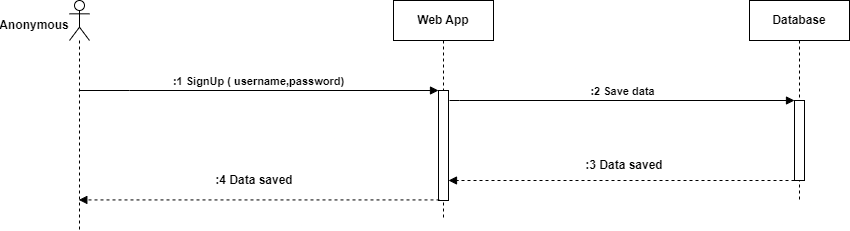

The diagram above was exported from draw.io. Its source (the exported page's mxGraphModel, read from the mxfile embedded in the PNG):
<mxGraphModel dx="1687" dy="986" grid="1" gridSize="10" guides="1" tooltips="1" connect="1" arrows="1" fold="1" page="1" pageScale="1" pageWidth="827" pageHeight="1169" math="0" shadow="0">
  <root>
    <mxCell id="0" />
    <mxCell id="1" parent="0" />
    <mxCell id="ncsnnOQx9oze_GhLdbkD-1" value="" style="shape=umlLifeline;perimeter=lifelinePerimeter;whiteSpace=wrap;html=1;container=1;dropTarget=0;collapsible=0;recursiveResize=0;outlineConnect=0;portConstraint=eastwest;newEdgeStyle={&quot;curved&quot;:0,&quot;rounded&quot;:0};participant=umlActor;" vertex="1" parent="1">
      <mxGeometry x="100" y="430" width="20" height="230" as="geometry" />
    </mxCell>
    <mxCell id="ncsnnOQx9oze_GhLdbkD-2" value="Web App" style="shape=umlLifeline;perimeter=lifelinePerimeter;whiteSpace=wrap;html=1;container=1;dropTarget=0;collapsible=0;recursiveResize=0;outlineConnect=0;portConstraint=eastwest;newEdgeStyle={&quot;edgeStyle&quot;:&quot;elbowEdgeStyle&quot;,&quot;elbow&quot;:&quot;vertical&quot;,&quot;curved&quot;:0,&quot;rounded&quot;:0};fontStyle=1" vertex="1" parent="1">
      <mxGeometry x="424" y="430" width="100" height="220" as="geometry" />
    </mxCell>
    <mxCell id="ncsnnOQx9oze_GhLdbkD-3" value="" style="html=1;points=[[0,0,0,0,5],[0,1,0,0,-5],[1,0,0,0,5],[1,1,0,0,-5]];perimeter=orthogonalPerimeter;outlineConnect=0;targetShapes=umlLifeline;portConstraint=eastwest;newEdgeStyle={&quot;curved&quot;:0,&quot;rounded&quot;:0};" vertex="1" parent="ncsnnOQx9oze_GhLdbkD-2">
      <mxGeometry x="45" y="90" width="10" height="110" as="geometry" />
    </mxCell>
    <mxCell id="ncsnnOQx9oze_GhLdbkD-4" value="Database" style="shape=umlLifeline;perimeter=lifelinePerimeter;whiteSpace=wrap;html=1;container=1;dropTarget=0;collapsible=0;recursiveResize=0;outlineConnect=0;portConstraint=eastwest;newEdgeStyle={&quot;edgeStyle&quot;:&quot;elbowEdgeStyle&quot;,&quot;elbow&quot;:&quot;vertical&quot;,&quot;curved&quot;:0,&quot;rounded&quot;:0};fontStyle=1" vertex="1" parent="1">
      <mxGeometry x="780" y="430" width="100" height="200" as="geometry" />
    </mxCell>
    <mxCell id="ncsnnOQx9oze_GhLdbkD-5" value="" style="html=1;points=[[0,0,0,0,5],[0,1,0,0,-5],[1,0,0,0,5],[1,1,0,0,-5]];perimeter=orthogonalPerimeter;outlineConnect=0;targetShapes=umlLifeline;portConstraint=eastwest;newEdgeStyle={&quot;curved&quot;:0,&quot;rounded&quot;:0};" vertex="1" parent="ncsnnOQx9oze_GhLdbkD-4">
      <mxGeometry x="45" y="100" width="10" height="80" as="geometry" />
    </mxCell>
    <mxCell id="ncsnnOQx9oze_GhLdbkD-6" value="Anonymous" style="text;html=1;strokeColor=none;fillColor=none;align=center;verticalAlign=middle;whiteSpace=wrap;rounded=0;fontStyle=1" vertex="1" parent="1">
      <mxGeometry x="50" y="440" width="30" height="30" as="geometry" />
    </mxCell>
    <mxCell id="ncsnnOQx9oze_GhLdbkD-7" value=":1 SignUp ( username,password)" style="html=1;verticalAlign=bottom;endArrow=block;edgeStyle=elbowEdgeStyle;elbow=vertical;curved=0;rounded=0;fontStyle=1" edge="1" parent="1" source="ncsnnOQx9oze_GhLdbkD-1" target="ncsnnOQx9oze_GhLdbkD-3">
      <mxGeometry x="0.0019" width="80" relative="1" as="geometry">
        <mxPoint x="130" y="520" as="sourcePoint" />
        <mxPoint x="460" y="520" as="targetPoint" />
        <Array as="points">
          <mxPoint x="160.07142857142867" y="520" />
          <mxPoint x="185.07142857142867" y="420" />
          <mxPoint x="125.07142857142867" y="500" />
        </Array>
        <mxPoint as="offset" />
      </mxGeometry>
    </mxCell>
    <mxCell id="ncsnnOQx9oze_GhLdbkD-8" value=":2 Save data" style="html=1;verticalAlign=bottom;endArrow=block;edgeStyle=elbowEdgeStyle;elbow=vertical;curved=0;rounded=0;fontStyle=1" edge="1" parent="1" target="ncsnnOQx9oze_GhLdbkD-5">
      <mxGeometry width="80" relative="1" as="geometry">
        <mxPoint x="480" y="530" as="sourcePoint" />
        <mxPoint x="740" y="530" as="targetPoint" />
        <Array as="points">
          <mxPoint x="490.07142857142867" y="530" />
          <mxPoint x="515.0714285714287" y="430" />
          <mxPoint x="455.07142857142867" y="510" />
        </Array>
      </mxGeometry>
    </mxCell>
    <mxCell id="ncsnnOQx9oze_GhLdbkD-9" value="" style="html=1;verticalAlign=bottom;labelBackgroundColor=none;endArrow=block;endFill=1;dashed=1;rounded=0;" edge="1" parent="1">
      <mxGeometry width="160" relative="1" as="geometry">
        <mxPoint x="825" y="610" as="sourcePoint" />
        <mxPoint x="479" y="610" as="targetPoint" />
      </mxGeometry>
    </mxCell>
    <mxCell id="ncsnnOQx9oze_GhLdbkD-10" value="&lt;b&gt;:3 Data saved&lt;/b&gt;" style="text;html=1;strokeColor=none;fillColor=none;align=center;verticalAlign=middle;whiteSpace=wrap;rounded=0;" vertex="1" parent="1">
      <mxGeometry x="610" y="580" width="90" height="30" as="geometry" />
    </mxCell>
    <mxCell id="ncsnnOQx9oze_GhLdbkD-11" value="&lt;b&gt;:4 Data saved&lt;/b&gt;" style="text;html=1;strokeColor=none;fillColor=none;align=center;verticalAlign=middle;whiteSpace=wrap;rounded=0;" vertex="1" parent="1">
      <mxGeometry x="240" y="595" width="90" height="30" as="geometry" />
    </mxCell>
    <mxCell id="ncsnnOQx9oze_GhLdbkD-12" value="" style="html=1;verticalAlign=bottom;labelBackgroundColor=none;endArrow=block;endFill=1;dashed=1;rounded=0;" edge="1" parent="1" target="ncsnnOQx9oze_GhLdbkD-1">
      <mxGeometry width="160" relative="1" as="geometry">
        <mxPoint x="470" y="629.43" as="sourcePoint" />
        <mxPoint x="310" y="629.43" as="targetPoint" />
      </mxGeometry>
    </mxCell>
  </root>
</mxGraphModel>